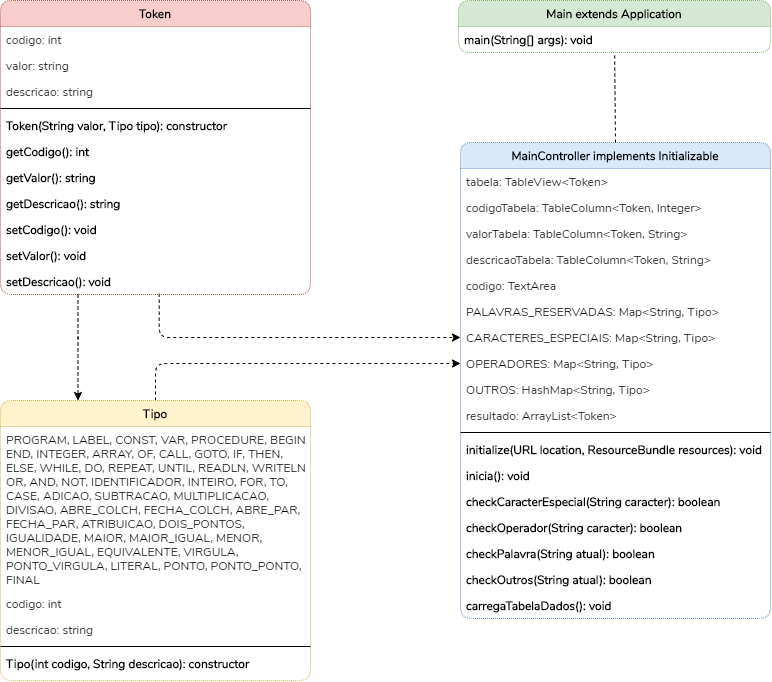

The diagram above was exported from draw.io. Its source (the exported page's mxGraphModel, read from the mxfile embedded in the PNG):
<mxGraphModel dx="1414" dy="793" grid="1" gridSize="10" guides="1" tooltips="1" connect="1" arrows="1" fold="1" page="1" pageScale="1" pageWidth="827" pageHeight="1169" math="0" shadow="0" extFonts="Nunito^https://fonts.googleapis.com/css?family=Nunito">
  <root>
    <mxCell id="WIyWlLk6GJQsqaUBKTNV-0" />
    <mxCell id="WIyWlLk6GJQsqaUBKTNV-1" parent="WIyWlLk6GJQsqaUBKTNV-0" />
    <mxCell id="fBxYhdlbxQdgKnqssbn1-10" value="MainController implements Initializable" style="swimlane;fontStyle=1;align=center;verticalAlign=top;childLayout=stackLayout;horizontal=1;startSize=26;horizontalStack=0;resizeParent=1;resizeLast=0;collapsible=1;marginBottom=0;rounded=1;shadow=0;strokeWidth=1;fillColor=#dae8fc;strokeColor=#6c8ebf;dashed=1;dashPattern=1 1;fontFamily=Nunito;FType=g;" vertex="1" parent="WIyWlLk6GJQsqaUBKTNV-1">
      <mxGeometry x="490" y="222" width="310" height="476" as="geometry">
        <mxRectangle x="550" y="140" width="160" height="26" as="alternateBounds" />
      </mxGeometry>
    </mxCell>
    <mxCell id="fBxYhdlbxQdgKnqssbn1-11" value="tabela: TableView&lt;Token&gt;" style="text;align=left;verticalAlign=top;spacingLeft=4;spacingRight=4;overflow=hidden;rotatable=0;points=[[0,0.5],[1,0.5]];portConstraint=eastwest;fontFamily=Nunito;FType=g;" vertex="1" parent="fBxYhdlbxQdgKnqssbn1-10">
      <mxGeometry y="26" width="310" height="26" as="geometry" />
    </mxCell>
    <mxCell id="fBxYhdlbxQdgKnqssbn1-12" value="codigoTabela: TableColumn&lt;Token, Integer&gt;" style="text;align=left;verticalAlign=top;spacingLeft=4;spacingRight=4;overflow=hidden;rotatable=0;points=[[0,0.5],[1,0.5]];portConstraint=eastwest;rounded=0;shadow=0;html=0;fontFamily=Nunito;FType=g;" vertex="1" parent="fBxYhdlbxQdgKnqssbn1-10">
      <mxGeometry y="52" width="310" height="26" as="geometry" />
    </mxCell>
    <mxCell id="fBxYhdlbxQdgKnqssbn1-13" value="valorTabela: TableColumn&lt;Token, String&gt;" style="text;align=left;verticalAlign=top;spacingLeft=4;spacingRight=4;overflow=hidden;rotatable=0;points=[[0,0.5],[1,0.5]];portConstraint=eastwest;rounded=0;shadow=0;html=0;fontFamily=Nunito;FType=g;" vertex="1" parent="fBxYhdlbxQdgKnqssbn1-10">
      <mxGeometry y="78" width="310" height="26" as="geometry" />
    </mxCell>
    <mxCell id="fBxYhdlbxQdgKnqssbn1-14" value="descricaoTabela: TableColumn&lt;Token, String&gt;" style="text;align=left;verticalAlign=top;spacingLeft=4;spacingRight=4;overflow=hidden;rotatable=0;points=[[0,0.5],[1,0.5]];portConstraint=eastwest;rounded=0;shadow=0;html=0;fontFamily=Nunito;FType=g;" vertex="1" parent="fBxYhdlbxQdgKnqssbn1-10">
      <mxGeometry y="104" width="310" height="26" as="geometry" />
    </mxCell>
    <mxCell id="fBxYhdlbxQdgKnqssbn1-15" value="codigo: TextArea" style="text;align=left;verticalAlign=top;spacingLeft=4;spacingRight=4;overflow=hidden;rotatable=0;points=[[0,0.5],[1,0.5]];portConstraint=eastwest;rounded=0;shadow=0;html=0;fontFamily=Nunito;FType=g;" vertex="1" parent="fBxYhdlbxQdgKnqssbn1-10">
      <mxGeometry y="130" width="310" height="26" as="geometry" />
    </mxCell>
    <mxCell id="fBxYhdlbxQdgKnqssbn1-21" value="PALAVRAS_RESERVADAS: Map&lt;String, Tipo&gt;" style="text;align=left;verticalAlign=top;spacingLeft=4;spacingRight=4;overflow=hidden;rotatable=0;points=[[0,0.5],[1,0.5]];portConstraint=eastwest;rounded=0;shadow=0;html=0;fontFamily=Nunito;FType=g;" vertex="1" parent="fBxYhdlbxQdgKnqssbn1-10">
      <mxGeometry y="156" width="310" height="26" as="geometry" />
    </mxCell>
    <mxCell id="fBxYhdlbxQdgKnqssbn1-22" value="CARACTERES_ESPECIAIS: Map&lt;String, Tipo&gt;" style="text;align=left;verticalAlign=top;spacingLeft=4;spacingRight=4;overflow=hidden;rotatable=0;points=[[0,0.5],[1,0.5]];portConstraint=eastwest;rounded=0;shadow=0;html=0;fontFamily=Nunito;FType=g;" vertex="1" parent="fBxYhdlbxQdgKnqssbn1-10">
      <mxGeometry y="182" width="310" height="26" as="geometry" />
    </mxCell>
    <mxCell id="fBxYhdlbxQdgKnqssbn1-20" value="OPERADORES: Map&lt;String, Tipo&gt;" style="text;align=left;verticalAlign=top;spacingLeft=4;spacingRight=4;overflow=hidden;rotatable=0;points=[[0,0.5],[1,0.5]];portConstraint=eastwest;rounded=0;shadow=0;html=0;fontFamily=Nunito;FType=g;" vertex="1" parent="fBxYhdlbxQdgKnqssbn1-10">
      <mxGeometry y="208" width="310" height="26" as="geometry" />
    </mxCell>
    <mxCell id="fBxYhdlbxQdgKnqssbn1-19" value="OUTROS: HashMap&lt;String, Tipo&gt;" style="text;align=left;verticalAlign=top;spacingLeft=4;spacingRight=4;overflow=hidden;rotatable=0;points=[[0,0.5],[1,0.5]];portConstraint=eastwest;rounded=0;shadow=0;html=0;fontFamily=Nunito;FType=g;" vertex="1" parent="fBxYhdlbxQdgKnqssbn1-10">
      <mxGeometry y="234" width="310" height="26" as="geometry" />
    </mxCell>
    <mxCell id="fBxYhdlbxQdgKnqssbn1-24" value="resultado: ArrayList&lt;Token&gt;" style="text;align=left;verticalAlign=top;spacingLeft=4;spacingRight=4;overflow=hidden;rotatable=0;points=[[0,0.5],[1,0.5]];portConstraint=eastwest;rounded=0;shadow=0;html=0;fontFamily=Nunito;FType=g;" vertex="1" parent="fBxYhdlbxQdgKnqssbn1-10">
      <mxGeometry y="260" width="310" height="26" as="geometry" />
    </mxCell>
    <mxCell id="fBxYhdlbxQdgKnqssbn1-16" value="" style="line;html=1;strokeWidth=1;align=left;verticalAlign=middle;spacingTop=-1;spacingLeft=3;spacingRight=3;rotatable=0;labelPosition=right;points=[];portConstraint=eastwest;fontFamily=Nunito;FType=g;" vertex="1" parent="fBxYhdlbxQdgKnqssbn1-10">
      <mxGeometry y="286" width="310" height="8" as="geometry" />
    </mxCell>
    <mxCell id="fBxYhdlbxQdgKnqssbn1-17" value="initialize(URL location, ResourceBundle resources): void" style="text;align=left;verticalAlign=top;spacingLeft=4;spacingRight=4;overflow=hidden;rotatable=0;points=[[0,0.5],[1,0.5]];portConstraint=eastwest;fontFamily=Nunito;FType=g;fontStyle=1" vertex="1" parent="fBxYhdlbxQdgKnqssbn1-10">
      <mxGeometry y="294" width="310" height="26" as="geometry" />
    </mxCell>
    <mxCell id="fBxYhdlbxQdgKnqssbn1-18" value="inicia(): void " style="text;align=left;verticalAlign=top;spacingLeft=4;spacingRight=4;overflow=hidden;rotatable=0;points=[[0,0.5],[1,0.5]];portConstraint=eastwest;fontFamily=Nunito;FType=g;fontStyle=1" vertex="1" parent="fBxYhdlbxQdgKnqssbn1-10">
      <mxGeometry y="320" width="310" height="26" as="geometry" />
    </mxCell>
    <mxCell id="fBxYhdlbxQdgKnqssbn1-25" value="checkCaracterEspecial(String caracter): boolean" style="text;align=left;verticalAlign=top;spacingLeft=4;spacingRight=4;overflow=hidden;rotatable=0;points=[[0,0.5],[1,0.5]];portConstraint=eastwest;fontFamily=Nunito;FType=g;fontStyle=1" vertex="1" parent="fBxYhdlbxQdgKnqssbn1-10">
      <mxGeometry y="346" width="310" height="26" as="geometry" />
    </mxCell>
    <mxCell id="fBxYhdlbxQdgKnqssbn1-26" value="checkOperador(String caracter): boolean" style="text;align=left;verticalAlign=top;spacingLeft=4;spacingRight=4;overflow=hidden;rotatable=0;points=[[0,0.5],[1,0.5]];portConstraint=eastwest;fontFamily=Nunito;FType=g;fontStyle=1" vertex="1" parent="fBxYhdlbxQdgKnqssbn1-10">
      <mxGeometry y="372" width="310" height="26" as="geometry" />
    </mxCell>
    <mxCell id="fBxYhdlbxQdgKnqssbn1-27" value="checkPalavra(String atual): boolean" style="text;align=left;verticalAlign=top;spacingLeft=4;spacingRight=4;overflow=hidden;rotatable=0;points=[[0,0.5],[1,0.5]];portConstraint=eastwest;fontFamily=Nunito;FType=g;fontStyle=1" vertex="1" parent="fBxYhdlbxQdgKnqssbn1-10">
      <mxGeometry y="398" width="310" height="26" as="geometry" />
    </mxCell>
    <mxCell id="fBxYhdlbxQdgKnqssbn1-28" value="checkOutros(String atual): boolean" style="text;align=left;verticalAlign=top;spacingLeft=4;spacingRight=4;overflow=hidden;rotatable=0;points=[[0,0.5],[1,0.5]];portConstraint=eastwest;fontFamily=Nunito;FType=g;fontStyle=1" vertex="1" parent="fBxYhdlbxQdgKnqssbn1-10">
      <mxGeometry y="424" width="310" height="26" as="geometry" />
    </mxCell>
    <mxCell id="fBxYhdlbxQdgKnqssbn1-29" value="carregaTabelaDados(): void" style="text;align=left;verticalAlign=top;spacingLeft=4;spacingRight=4;overflow=hidden;rotatable=0;points=[[0,0.5],[1,0.5]];portConstraint=eastwest;fontFamily=Nunito;FType=g;fontStyle=1" vertex="1" parent="fBxYhdlbxQdgKnqssbn1-10">
      <mxGeometry y="450" width="310" height="26" as="geometry" />
    </mxCell>
    <mxCell id="fBxYhdlbxQdgKnqssbn1-68" value="" style="endArrow=classic;html=1;exitX=0.512;exitY=0.969;exitDx=0;exitDy=0;edgeStyle=orthogonalEdgeStyle;dashed=1;exitPerimeter=0;entryX=0;entryY=0.5;entryDx=0;entryDy=0;" edge="1" parent="WIyWlLk6GJQsqaUBKTNV-1" source="fBxYhdlbxQdgKnqssbn1-61" target="fBxYhdlbxQdgKnqssbn1-22">
      <mxGeometry width="50" height="50" relative="1" as="geometry">
        <mxPoint x="400" y="490" as="sourcePoint" />
        <mxPoint x="400" y="391" as="targetPoint" />
        <Array as="points">
          <mxPoint x="189" y="417" />
        </Array>
      </mxGeometry>
    </mxCell>
    <mxCell id="fBxYhdlbxQdgKnqssbn1-69" value="" style="endArrow=classic;html=1;exitX=0.5;exitY=0;exitDx=0;exitDy=0;edgeStyle=orthogonalEdgeStyle;dashed=1;entryX=0;entryY=0.5;entryDx=0;entryDy=0;" edge="1" parent="WIyWlLk6GJQsqaUBKTNV-1" source="fBxYhdlbxQdgKnqssbn1-30" target="fBxYhdlbxQdgKnqssbn1-20">
      <mxGeometry width="50" height="50" relative="1" as="geometry">
        <mxPoint x="440.0000000000002" y="333" as="sourcePoint" />
        <mxPoint x="480" y="450" as="targetPoint" />
        <Array as="points">
          <mxPoint x="185" y="443" />
        </Array>
      </mxGeometry>
    </mxCell>
    <mxCell id="fBxYhdlbxQdgKnqssbn1-49" value="Token" style="swimlane;fontStyle=1;align=center;verticalAlign=top;childLayout=stackLayout;horizontal=1;startSize=26;horizontalStack=0;resizeParent=1;resizeLast=0;collapsible=1;marginBottom=0;rounded=1;shadow=0;strokeWidth=1;fillColor=#f8cecc;strokeColor=#b85450;dashed=1;dashPattern=1 1;fontFamily=Nunito;FType=g;" vertex="1" parent="WIyWlLk6GJQsqaUBKTNV-1">
      <mxGeometry x="30" y="80" width="310" height="294" as="geometry">
        <mxRectangle x="550" y="140" width="160" height="26" as="alternateBounds" />
      </mxGeometry>
    </mxCell>
    <mxCell id="fBxYhdlbxQdgKnqssbn1-51" value="codigo: int" style="text;align=left;verticalAlign=top;spacingLeft=4;spacingRight=4;overflow=hidden;rotatable=0;points=[[0,0.5],[1,0.5]];portConstraint=eastwest;rounded=0;shadow=0;html=0;fontFamily=Nunito;FType=g;" vertex="1" parent="fBxYhdlbxQdgKnqssbn1-49">
      <mxGeometry y="26" width="310" height="26" as="geometry" />
    </mxCell>
    <mxCell id="fBxYhdlbxQdgKnqssbn1-52" value="valor: string" style="text;align=left;verticalAlign=top;spacingLeft=4;spacingRight=4;overflow=hidden;rotatable=0;points=[[0,0.5],[1,0.5]];portConstraint=eastwest;rounded=0;shadow=0;html=0;fontFamily=Nunito;FType=g;" vertex="1" parent="fBxYhdlbxQdgKnqssbn1-49">
      <mxGeometry y="52" width="310" height="26" as="geometry" />
    </mxCell>
    <mxCell id="fBxYhdlbxQdgKnqssbn1-55" value="descricao: string" style="text;align=left;verticalAlign=top;spacingLeft=4;spacingRight=4;overflow=hidden;rotatable=0;points=[[0,0.5],[1,0.5]];portConstraint=eastwest;rounded=0;shadow=0;html=0;fontFamily=Nunito;FType=g;" vertex="1" parent="fBxYhdlbxQdgKnqssbn1-49">
      <mxGeometry y="78" width="310" height="26" as="geometry" />
    </mxCell>
    <mxCell id="fBxYhdlbxQdgKnqssbn1-53" value="" style="line;html=1;strokeWidth=1;align=left;verticalAlign=middle;spacingTop=-1;spacingLeft=3;spacingRight=3;rotatable=0;labelPosition=right;points=[];portConstraint=eastwest;fontFamily=Nunito;FType=g;" vertex="1" parent="fBxYhdlbxQdgKnqssbn1-49">
      <mxGeometry y="104" width="310" height="8" as="geometry" />
    </mxCell>
    <mxCell id="fBxYhdlbxQdgKnqssbn1-54" value="Token(String valor, Tipo tipo): constructor" style="text;align=left;verticalAlign=top;spacingLeft=4;spacingRight=4;overflow=hidden;rotatable=0;points=[[0,0.5],[1,0.5]];portConstraint=eastwest;fontFamily=Nunito;FType=g;fontStyle=1" vertex="1" parent="fBxYhdlbxQdgKnqssbn1-49">
      <mxGeometry y="112" width="310" height="26" as="geometry" />
    </mxCell>
    <mxCell id="fBxYhdlbxQdgKnqssbn1-56" value="getCodigo(): int" style="text;align=left;verticalAlign=top;spacingLeft=4;spacingRight=4;overflow=hidden;rotatable=0;points=[[0,0.5],[1,0.5]];portConstraint=eastwest;fontFamily=Nunito;FType=g;fontStyle=1" vertex="1" parent="fBxYhdlbxQdgKnqssbn1-49">
      <mxGeometry y="138" width="310" height="26" as="geometry" />
    </mxCell>
    <mxCell id="fBxYhdlbxQdgKnqssbn1-57" value="getValor(): string" style="text;align=left;verticalAlign=top;spacingLeft=4;spacingRight=4;overflow=hidden;rotatable=0;points=[[0,0.5],[1,0.5]];portConstraint=eastwest;fontFamily=Nunito;FType=g;fontStyle=1" vertex="1" parent="fBxYhdlbxQdgKnqssbn1-49">
      <mxGeometry y="164" width="310" height="26" as="geometry" />
    </mxCell>
    <mxCell id="fBxYhdlbxQdgKnqssbn1-59" value="getDescricao(): string" style="text;align=left;verticalAlign=top;spacingLeft=4;spacingRight=4;overflow=hidden;rotatable=0;points=[[0,0.5],[1,0.5]];portConstraint=eastwest;fontFamily=Nunito;FType=g;fontStyle=1" vertex="1" parent="fBxYhdlbxQdgKnqssbn1-49">
      <mxGeometry y="190" width="310" height="26" as="geometry" />
    </mxCell>
    <mxCell id="fBxYhdlbxQdgKnqssbn1-58" value="setCodigo(): void" style="text;align=left;verticalAlign=top;spacingLeft=4;spacingRight=4;overflow=hidden;rotatable=0;points=[[0,0.5],[1,0.5]];portConstraint=eastwest;fontFamily=Nunito;FType=g;fontStyle=1" vertex="1" parent="fBxYhdlbxQdgKnqssbn1-49">
      <mxGeometry y="216" width="310" height="26" as="geometry" />
    </mxCell>
    <mxCell id="fBxYhdlbxQdgKnqssbn1-60" value="setValor(): void" style="text;align=left;verticalAlign=top;spacingLeft=4;spacingRight=4;overflow=hidden;rotatable=0;points=[[0,0.5],[1,0.5]];portConstraint=eastwest;fontFamily=Nunito;FType=g;fontStyle=1" vertex="1" parent="fBxYhdlbxQdgKnqssbn1-49">
      <mxGeometry y="242" width="310" height="26" as="geometry" />
    </mxCell>
    <mxCell id="fBxYhdlbxQdgKnqssbn1-61" value="setDescricao(): void" style="text;align=left;verticalAlign=top;spacingLeft=4;spacingRight=4;overflow=hidden;rotatable=0;points=[[0,0.5],[1,0.5]];portConstraint=eastwest;fontFamily=Nunito;FType=g;fontStyle=1" vertex="1" parent="fBxYhdlbxQdgKnqssbn1-49">
      <mxGeometry y="268" width="310" height="26" as="geometry" />
    </mxCell>
    <mxCell id="fBxYhdlbxQdgKnqssbn1-30" value="Tipo" style="swimlane;fontStyle=1;align=center;verticalAlign=top;childLayout=stackLayout;horizontal=1;startSize=26;horizontalStack=0;resizeParent=1;resizeLast=0;collapsible=1;marginBottom=0;rounded=1;shadow=0;strokeWidth=1;fillColor=#fff2cc;strokeColor=#d6b656;dashed=1;dashPattern=1 1;fontFamily=Nunito;FType=g;" vertex="1" parent="WIyWlLk6GJQsqaUBKTNV-1">
      <mxGeometry x="30" y="480" width="310" height="280" as="geometry">
        <mxRectangle x="550" y="140" width="160" height="26" as="alternateBounds" />
      </mxGeometry>
    </mxCell>
    <mxCell id="fBxYhdlbxQdgKnqssbn1-31" value="PROGRAM, LABEL, CONST, VAR, PROCEDURE, BEGIN,&#10;END, INTEGER, ARRAY, OF, CALL, GOTO, IF, THEN,&#10;&#09;ELSE, WHILE, DO, REPEAT, UNTIL, READLN, WRITELN,&#10;&#09;OR, AND, NOT, IDENTIFICADOR, INTEIRO, FOR, TO,&#10;&#09;CASE, ADICAO, SUBTRACAO, MULTIPLICACAO,&#10;&#09;DIVISAO, ABRE_COLCH, FECHA_COLCH, ABRE_PAR,&#10;&#09;FECHA_PAR, ATRIBUICAO, DOIS_PONTOS,&#10;IGUALIDADE, MAIOR, MAIOR_IGUAL, MENOR,&#10;&#09;MENOR_IGUAL, EQUIVALENTE, VIRGULA,&#10;PONTO_VIRGULA, LITERAL, PONTO, PONTO_PONTO,&#10;&#09;FINAL" style="text;align=left;verticalAlign=top;spacingLeft=4;spacingRight=4;overflow=hidden;rotatable=0;points=[[0,0.5],[1,0.5]];portConstraint=eastwest;fontFamily=Nunito;FType=g;horizontal=1;" vertex="1" parent="fBxYhdlbxQdgKnqssbn1-30">
      <mxGeometry y="26" width="310" height="164" as="geometry" />
    </mxCell>
    <mxCell id="fBxYhdlbxQdgKnqssbn1-35" value="codigo: int" style="text;align=left;verticalAlign=top;spacingLeft=4;spacingRight=4;overflow=hidden;rotatable=0;points=[[0,0.5],[1,0.5]];portConstraint=eastwest;rounded=0;shadow=0;html=0;fontFamily=Nunito;FType=g;" vertex="1" parent="fBxYhdlbxQdgKnqssbn1-30">
      <mxGeometry y="190" width="310" height="26" as="geometry" />
    </mxCell>
    <mxCell id="fBxYhdlbxQdgKnqssbn1-36" value="descricao: string" style="text;align=left;verticalAlign=top;spacingLeft=4;spacingRight=4;overflow=hidden;rotatable=0;points=[[0,0.5],[1,0.5]];portConstraint=eastwest;rounded=0;shadow=0;html=0;fontFamily=Nunito;FType=g;" vertex="1" parent="fBxYhdlbxQdgKnqssbn1-30">
      <mxGeometry y="216" width="310" height="26" as="geometry" />
    </mxCell>
    <mxCell id="fBxYhdlbxQdgKnqssbn1-41" value="" style="line;html=1;strokeWidth=1;align=left;verticalAlign=middle;spacingTop=-1;spacingLeft=3;spacingRight=3;rotatable=0;labelPosition=right;points=[];portConstraint=eastwest;fontFamily=Nunito;FType=g;" vertex="1" parent="fBxYhdlbxQdgKnqssbn1-30">
      <mxGeometry y="242" width="310" height="8" as="geometry" />
    </mxCell>
    <mxCell id="fBxYhdlbxQdgKnqssbn1-42" value="Tipo(int codigo, String descricao): constructor" style="text;align=left;verticalAlign=top;spacingLeft=4;spacingRight=4;overflow=hidden;rotatable=0;points=[[0,0.5],[1,0.5]];portConstraint=eastwest;fontFamily=Nunito;FType=g;fontStyle=1" vertex="1" parent="fBxYhdlbxQdgKnqssbn1-30">
      <mxGeometry y="250" width="310" height="26" as="geometry" />
    </mxCell>
    <mxCell id="fBxYhdlbxQdgKnqssbn1-70" value="" style="endArrow=classic;html=1;edgeStyle=orthogonalEdgeStyle;dashed=1;entryX=0.25;entryY=0;entryDx=0;entryDy=0;" edge="1" parent="WIyWlLk6GJQsqaUBKTNV-1" source="fBxYhdlbxQdgKnqssbn1-61" target="fBxYhdlbxQdgKnqssbn1-30">
      <mxGeometry width="50" height="50" relative="1" as="geometry">
        <mxPoint x="198.72000000000003" y="383.1940000000002" as="sourcePoint" />
        <mxPoint x="499.9999999999998" y="426.9999999999998" as="targetPoint" />
        <Array as="points">
          <mxPoint x="108" y="427" />
        </Array>
      </mxGeometry>
    </mxCell>
    <mxCell id="fBxYhdlbxQdgKnqssbn1-7" value="Main extends Application" style="swimlane;fontStyle=1;align=center;verticalAlign=top;childLayout=stackLayout;horizontal=1;startSize=26;horizontalStack=0;resizeParent=1;resizeLast=0;collapsible=1;marginBottom=0;rounded=1;shadow=0;strokeWidth=1;fillColor=#d5e8d4;strokeColor=#82b366;dashed=1;dashPattern=1 1;fontFamily=Nunito;FType=g;swimlaneLine=1;comic=0;glass=0;labelBackgroundColor=none;labelBorderColor=none;" vertex="1" parent="WIyWlLk6GJQsqaUBKTNV-1">
      <mxGeometry x="488" y="80" width="312" height="52" as="geometry">
        <mxRectangle x="230" y="140" width="160" height="26" as="alternateBounds" />
      </mxGeometry>
    </mxCell>
    <mxCell id="fBxYhdlbxQdgKnqssbn1-8" value="main(String[] args): void" style="text;align=left;verticalAlign=top;spacingLeft=4;spacingRight=4;overflow=hidden;rotatable=0;points=[[0,0.5],[1,0.5]];portConstraint=eastwest;fontFamily=Nunito;FType=g;fontStyle=1" vertex="1" parent="fBxYhdlbxQdgKnqssbn1-7">
      <mxGeometry y="26" width="312" height="26" as="geometry" />
    </mxCell>
    <mxCell id="fBxYhdlbxQdgKnqssbn1-71" value="" style="endArrow=none;html=1;dashed=1;exitX=0.5;exitY=0;exitDx=0;exitDy=0;" edge="1" parent="WIyWlLk6GJQsqaUBKTNV-1" source="fBxYhdlbxQdgKnqssbn1-10" target="fBxYhdlbxQdgKnqssbn1-8">
      <mxGeometry width="50" height="50" relative="1" as="geometry">
        <mxPoint x="400" y="490" as="sourcePoint" />
        <mxPoint x="450" y="440" as="targetPoint" />
      </mxGeometry>
    </mxCell>
  </root>
</mxGraphModel>